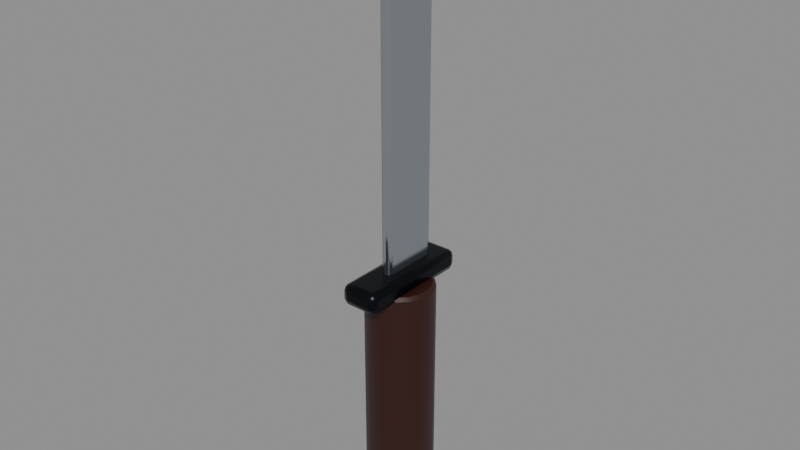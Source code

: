# Source: combat_knife.blend  (saved by Blender 4.2.67; exported with 4.5.12 LTS)
import bpy
from mathutils import Matrix  # noqa: F401  (used for matrix-valued properties, if any)

bpy.ops.wm.read_factory_settings(use_empty=True)
scene = bpy.context.scene
scene.name = 'Scene'

# ---- materials (node trees are filled in below, after node groups)
mat_bakelite = bpy.data.materials.new('Bakelite')
mat_darksteel = bpy.data.materials.new('DarkSteel')
mat_chrome = bpy.data.materials.new('Chrome')

# ---- material node trees
mat_bakelite.use_nodes = True; mat_bakelite.node_tree.nodes.clear()
_N = mat_bakelite.node_tree.nodes; _L = mat_bakelite.node_tree.links
n0 = _N.new('ShaderNodeBsdfPrincipled'); n0.name = 'Principled BSDF'; n0.location = (10, 300)
n0.inputs[0].default_value = (0.0331, 0.005981, 0.003096, 1.0)
n0.inputs[1].default_value = 0.05
n0.inputs[2].default_value = 0.45
n1 = _N.new('ShaderNodeOutputMaterial'); n1.name = 'Material Output'; n1.location = (300, 300)
_L.new(n0.outputs[0], n1.inputs[0])
n1.is_active_output = True
mat_darksteel.use_nodes = True; mat_darksteel.node_tree.nodes.clear()
_N = mat_darksteel.node_tree.nodes; _L = mat_darksteel.node_tree.links
n0 = _N.new('ShaderNodeBsdfPrincipled'); n0.name = 'Principled BSDF'; n0.location = (10, 300)
n0.inputs[0].default_value = (0.01165, 0.01341, 0.01739, 1.0)
n0.inputs[1].default_value = 0.88
n0.inputs[2].default_value = 0.28
n1 = _N.new('ShaderNodeOutputMaterial'); n1.name = 'Material Output'; n1.location = (300, 300)
_L.new(n0.outputs[0], n1.inputs[0])
n1.is_active_output = True
mat_chrome.use_nodes = True; mat_chrome.node_tree.nodes.clear()
_N = mat_chrome.node_tree.nodes; _L = mat_chrome.node_tree.links
n0 = _N.new('ShaderNodeBsdfPrincipled'); n0.name = 'Principled BSDF'; n0.location = (10, 300)
n0.inputs[0].default_value = (0.5071, 0.5542, 0.6038, 1.0)
n0.inputs[1].default_value = 0.95
n0.inputs[2].default_value = 0.16
n1 = _N.new('ShaderNodeOutputMaterial'); n1.name = 'Material Output'; n1.location = (300, 300)
_L.new(n0.outputs[0], n1.inputs[0])
n1.is_active_output = True

# ---- meshes
me_cylinder = bpy.data.meshes.new('Cylinder')
me_cylinder.from_pydata([(-2.91e-11, 0.01448, -0.0575), (0.0, 0.016, -0.056), (2.91e-11, 0.01448, 0.0575), (0.0, 0.016, 0.056), (0.004475, 0.01377, -0.0575), (0.004944, 0.01522, -0.056), (0.004475, 0.01377, 0.0575), (0.004944, 0.01522, 0.056), (0.008512, 0.01172, -0.0575), (0.009405, 0.01294, -0.056), (0.008512, 0.01172, 0.0575), (0.009405, 0.01294, 0.056), (0.01172, 0.008512, -0.0575), (0.01294, 0.009405, -0.056), (0.01172, 0.008512, 0.0575), (0.01294, 0.009405, 0.056), (0.01377, 0.004475, -0.0575), (0.01522, 0.004944, -0.056), (0.01377, 0.004475, 0.0575), (0.01522, 0.004944, 0.056), (0.01448, 2.91e-11, -0.0575), (0.016, 0.0, -0.056), (0.01448, -2.91e-11, 0.0575), (0.016, 0.0, 0.056), (0.01377, -0.004475, -0.0575), (0.01522, -0.004944, -0.056), (0.01377, -0.004475, 0.0575), (0.01522, -0.004944, 0.056), (0.01172, -0.008512, -0.0575), (0.01294, -0.009405, -0.056), (0.01172, -0.008512, 0.0575), (0.01294, -0.009405, 0.056), (0.008512, -0.01172, -0.0575), (0.009405, -0.01294, -0.056), (0.008512, -0.01172, 0.0575), (0.009405, -0.01294, 0.056), (0.004475, -0.01377, -0.0575), (0.004944, -0.01522, -0.056), (0.004475, -0.01377, 0.0575), (0.004944, -0.01522, 0.056), (2.91e-11, -0.01448, -0.0575), (0.0, -0.016, -0.056), (-2.91e-11, -0.01448, 0.0575), (0.0, -0.016, 0.056), (-0.004475, -0.01377, -0.0575), (-0.004944, -0.01522, -0.056), (-0.004475, -0.01377, 0.0575), (-0.004944, -0.01522, 0.056), (-0.008512, -0.01172, -0.0575), (-0.009405, -0.01294, -0.056), (-0.008512, -0.01172, 0.0575), (-0.009405, -0.01294, 0.056), (-0.01172, -0.008512, -0.0575), (-0.01294, -0.009405, -0.056), (-0.01172, -0.008512, 0.0575), (-0.01294, -0.009405, 0.056), (-0.01377, -0.004475, -0.0575), (-0.01522, -0.004944, -0.056), (-0.01377, -0.004475, 0.0575), (-0.01522, -0.004944, 0.056), (-0.01448, -2.91e-11, -0.0575), (-0.016, 0.0, -0.056), (-0.01448, 2.91e-11, 0.0575), (-0.016, 0.0, 0.056), (-0.01377, 0.004475, -0.0575), (-0.01522, 0.004944, -0.056), (-0.01377, 0.004475, 0.0575), (-0.01522, 0.004944, 0.056), (-0.01172, 0.008512, -0.0575), (-0.01294, 0.009405, -0.056), (-0.01172, 0.008512, 0.0575), (-0.01294, 0.009405, 0.056), (-0.008512, 0.01172, -0.0575), (-0.009405, 0.01294, -0.056), (-0.008512, 0.01172, 0.0575), (-0.009405, 0.01294, 0.056), (-0.004475, 0.01377, -0.0575), (-0.004944, 0.01522, -0.056), (-0.004475, 0.01377, 0.0575), (-0.004944, 0.01522, 0.056), (-0.006, -0.025, 0.055), (-0.006, -0.028, 0.058), (-0.009, -0.025, 0.058), (-0.006, -0.02712, 0.05588), (-0.007732, -0.02673, 0.05627), (-0.008121, -0.02712, 0.058), (-0.008121, -0.025, 0.05588), (-0.006, -0.028, 0.062), (-0.006, -0.025, 0.065), (-0.009, -0.025, 0.062), (-0.006, -0.02712, 0.06412), (-0.007732, -0.02673, 0.06373), (-0.008121, -0.025, 0.06412), (-0.008121, -0.02712, 0.062), (-0.006, 0.025, 0.055), (-0.009, 0.025, 0.058), (-0.006, 0.028, 0.058), (-0.008121, 0.025, 0.05588), (-0.007732, 0.02673, 0.05627), (-0.008121, 0.02712, 0.058), (-0.006, 0.02712, 0.05588), (-0.006, 0.025, 0.065), (-0.006, 0.028, 0.062), (-0.009, 0.025, 0.062), (-0.006, 0.02712, 0.06412), (-0.007732, 0.02673, 0.06373), (-0.008121, 0.02712, 0.062), (-0.008121, 0.025, 0.06412), (0.006, -0.025, 0.055), (0.009, -0.025, 0.058), (0.006, -0.028, 0.058), (0.008121, -0.025, 0.05588), (0.007732, -0.02673, 0.05627), (0.008121, -0.02712, 0.058), (0.006, -0.02712, 0.05588), (0.006, -0.025, 0.065), (0.006, -0.028, 0.062), (0.009, -0.025, 0.062), (0.006, -0.02712, 0.06412), (0.007732, -0.02673, 0.06373), (0.008121, -0.02712, 0.062), (0.008121, -0.025, 0.06412), (0.006, 0.025, 0.055), (0.006, 0.028, 0.058), (0.009, 0.025, 0.058), (0.006, 0.02712, 0.05588), (0.007732, 0.02673, 0.05627), (0.008121, 0.02712, 0.058), (0.008121, 0.025, 0.05588), (0.006, 0.025, 0.065), (0.009, 0.025, 0.062), (0.006, 0.028, 0.062), (0.008121, 0.025, 0.06412), (0.007732, 0.02673, 0.06373), (0.008121, 0.02712, 0.062), (0.006, 0.02712, 0.06412), (-0.0005, -0.008, 0.0625), (-0.0005, -0.01, 0.0645), (-0.0025, -0.008, 0.0645), (-0.0005, -0.009414, 0.06309), (-0.001655, -0.009155, 0.06335), (-0.001914, -0.009414, 0.0645), (-0.001914, -0.008, 0.06309), (-0.0005, -0.01, 0.2255), (-0.0005, -0.008, 0.2275), (-0.0025, -0.008, 0.2255), (-0.0005, -0.009414, 0.2269), (-0.001655, -0.009155, 0.2267), (-0.001914, -0.008, 0.2269), (-0.001914, -0.009414, 0.2255), (-0.0005, 0.016, 0.0625), (-0.0025, 0.016, 0.0645), (-0.0005, 0.018, 0.0645), (-0.001914, 0.016, 0.06309), (-0.001655, 0.01715, 0.06335), (-0.001914, 0.01741, 0.0645), (-0.0005, 0.01741, 0.06309), (-0.0005, 0.016, 0.2275), (-0.0005, 0.018, 0.2255), (-0.0025, 0.016, 0.2255), (-0.0005, 0.01741, 0.2269), (-0.001655, 0.01715, 0.2267), (-0.001914, 0.01741, 0.2255), (-0.001914, 0.016, 0.2269), (0.0005, -0.008, 0.0625), (0.0025, -0.008, 0.0645), (0.0005, -0.01, 0.0645), (0.001914, -0.008, 0.06309), (0.001655, -0.009155, 0.06335), (0.001914, -0.009414, 0.0645), (0.0005, -0.009414, 0.06309), (0.0005, -0.008, 0.2275), (0.0005, -0.01, 0.2255), (0.0025, -0.008, 0.2255), (0.0005, -0.009414, 0.2269), (0.001655, -0.009155, 0.2267), (0.001914, -0.009414, 0.2255), (0.001914, -0.008, 0.2269), (0.0005, 0.016, 0.0625), (0.0005, 0.018, 0.0645), (0.0025, 0.016, 0.0645), (0.0005, 0.01741, 0.06309), (0.001655, 0.01715, 0.06335), (0.001914, 0.01741, 0.0645), (0.001914, 0.016, 0.06309), (0.0005, 0.016, 0.2275), (0.0025, 0.016, 0.2255), (0.0005, 0.018, 0.2255), (0.001914, 0.016, 0.2269), (0.001655, 0.01715, 0.2267), (0.001914, 0.01741, 0.2255), (0.0005, 0.01741, 0.2269)], [], [(77, 79, 3, 1), (9, 11, 15, 13), (13, 15, 19, 17), (17, 19, 23, 21), (21, 23, 27, 25), (25, 27, 31, 29), (29, 31, 35, 33), (33, 35, 39, 37), (37, 39, 43, 41), (41, 43, 47, 45), (45, 47, 51, 49), (49, 51, 55, 53), (53, 55, 59, 57), (57, 59, 63, 61), (61, 63, 67, 65), (65, 67, 71, 69), (69, 71, 75, 73), (73, 75, 79, 77), (5, 7, 11, 9), (6, 2, 78, 74, 70, 66, 62, 58, 54, 50, 46, 42, 38, 34, 30, 26, 22, 18, 14, 10), (1, 3, 7, 5), (1, 5, 4, 0), (7, 3, 2, 6), (5, 9, 8, 4), (11, 7, 6, 10), (9, 13, 12, 8), (15, 11, 10, 14), (13, 17, 16, 12), (19, 15, 14, 18), (17, 21, 20, 16), (23, 19, 18, 22), (21, 25, 24, 20), (27, 23, 22, 26), (25, 29, 28, 24), (31, 27, 26, 30), (29, 33, 32, 28), (35, 31, 30, 34), (33, 37, 36, 32), (39, 35, 34, 38), (37, 41, 40, 36), (43, 39, 38, 42), (41, 45, 44, 40), (47, 43, 42, 46), (45, 49, 48, 44), (51, 47, 46, 50), (49, 53, 52, 48), (55, 51, 50, 54), (53, 57, 56, 52), (59, 55, 54, 58), (57, 61, 60, 56), (63, 59, 58, 62), (61, 65, 64, 60), (67, 63, 62, 66), (65, 69, 68, 64), (71, 67, 66, 70), (69, 73, 72, 68), (75, 71, 70, 74), (73, 77, 76, 72), (79, 75, 74, 78), (77, 1, 0, 76), (3, 79, 78, 2), (0, 4, 8, 12, 16, 20, 24, 28, 32, 36, 40, 44, 48, 52, 56, 60, 64, 68, 72, 76), (110, 116, 87, 81), (124, 130, 117, 109), (129, 101, 88, 115), (82, 89, 103, 95), (96, 102, 131, 123), (80, 83, 84, 86), (81, 85, 84, 83), (82, 86, 84, 85), (87, 90, 91, 93), (88, 92, 91, 90), (89, 93, 91, 92), (94, 97, 98, 100), (95, 99, 98, 97), (96, 100, 98, 99), (101, 104, 105, 107), (102, 106, 105, 104), (103, 107, 105, 106), (108, 111, 112, 114), (109, 113, 112, 111), (110, 114, 112, 113), (115, 118, 119, 121), (116, 120, 119, 118), (117, 121, 119, 120), (122, 125, 126, 128), (123, 127, 126, 125), (124, 128, 126, 127), (129, 132, 133, 135), (130, 134, 133, 132), (131, 135, 133, 134), (94, 80, 86, 97), (97, 86, 82, 95), (81, 87, 93, 85), (85, 93, 89, 82), (88, 101, 107, 92), (92, 107, 103, 89), (102, 96, 99, 106), (106, 99, 95, 103), (122, 94, 100, 125), (125, 100, 96, 123), (101, 129, 135, 104), (104, 135, 131, 102), (130, 124, 127, 134), (134, 127, 123, 131), (108, 122, 128, 111), (111, 128, 124, 109), (129, 115, 121, 132), (132, 121, 117, 130), (116, 110, 113, 120), (120, 113, 109, 117), (80, 108, 114, 83), (83, 114, 110, 81), (115, 88, 90, 118), (118, 90, 87, 116), (94, 122, 108, 80), (166, 172, 143, 137), (180, 186, 173, 165), (185, 157, 144, 171), (138, 145, 159, 151), (152, 158, 187, 179), (136, 139, 140, 142), (137, 141, 140, 139), (138, 142, 140, 141), (143, 146, 147, 149), (144, 148, 147, 146), (145, 149, 147, 148), (150, 153, 154, 156), (151, 155, 154, 153), (152, 156, 154, 155), (157, 160, 161, 163), (158, 162, 161, 160), (159, 163, 161, 162), (164, 167, 168, 170), (165, 169, 168, 167), (166, 170, 168, 169), (171, 174, 175, 177), (172, 176, 175, 174), (173, 177, 175, 176), (178, 181, 182, 184), (179, 183, 182, 181), (180, 184, 182, 183), (185, 188, 189, 191), (186, 190, 189, 188), (187, 191, 189, 190), (150, 136, 142, 153), (153, 142, 138, 151), (137, 143, 149, 141), (141, 149, 145, 138), (144, 157, 163, 148), (148, 163, 159, 145), (158, 152, 155, 162), (162, 155, 151, 159), (178, 150, 156, 181), (181, 156, 152, 179), (157, 185, 191, 160), (160, 191, 187, 158), (186, 180, 183, 190), (190, 183, 179, 187), (164, 178, 184, 167), (167, 184, 180, 165), (185, 171, 177, 188), (188, 177, 173, 186), (172, 166, 169, 176), (176, 169, 165, 173), (136, 164, 170, 139), (139, 170, 166, 137), (171, 144, 146, 174), (174, 146, 143, 172), (150, 178, 164, 136)])
me_cylinder.polygons.foreach_set('use_smooth', [True] * 170)
me_cylinder.polygons.foreach_set('material_index', [0, 0, 0, 0, 0, 0, 0, 0, 0, 0, 0, 0, 0, 0, 0, 0, 0, 0, 0, 0, 0, 0, 0, 0, 0, 0, 0, 0, 0, 0, 0, 0, 0, 0, 0, 0, 0, 0, 0, 0, 0, 0, 0, 0, 0, 0, 0, 0, 0, 0, 0, 0, 0, 0, 0, 0, 0, 0, 0, 0, 0, 0, 1, 1, 1, 1, 1, 1, 1, 1, 1, 1, 1, 1, 1, 1, 1, 1, 1, 1, 1, 1, 1, 1, 1, 1, 1, 1, 1, 1, 1, 1, 1, 1, 1, 1, 1, 1, 1, 1, 1, 1, 1, 1, 1, 1, 1, 1, 1, 1, 1, 1, 1, 1, 1, 1, 2, 2, 2, 2, 2, 2, 2, 2, 2, 2, 2, 2, 2, 2, 2, 2, 2, 2, 2, 2, 2, 2, 2, 2, 2, 2, 2, 2, 2, 2, 2, 2, 2, 2, 2, 2, 2, 2, 2, 2, 2, 2, 2, 2, 2, 2, 2, 2, 2, 2, 2, 2, 2, 2])
_k = set([(0, 4), (0, 76), (1, 5), (1, 77), (2, 6), (2, 78), (3, 7), (3, 79), (4, 8), (5, 9), (6, 10), (7, 11), (8, 12), (9, 13), (10, 14), (11, 15), (12, 16), (13, 17), (14, 18), (15, 19), (16, 20), (17, 21), (18, 22), (19, 23), (20, 24), (21, 25), (22, 26), (23, 27), (24, 28), (25, 29), (26, 30), (27, 31), (28, 32), (29, 33), (30, 34), (31, 35), (32, 36), (33, 37), (34, 38), (35, 39), (36, 40), (37, 41), (38, 42), (39, 43), (40, 44), (41, 45), (42, 46), (43, 47), (44, 48), (45, 49), (46, 50), (47, 51), (48, 52), (49, 53), (50, 54), (51, 55), (52, 56), (53, 57), (54, 58), (55, 59), (56, 60), (57, 61), (58, 62), (59, 63), (60, 64), (61, 65), (62, 66), (63, 67), (64, 68), (65, 69), (66, 70), (67, 71), (68, 72), (69, 73), (70, 74), (71, 75), (72, 76), (73, 77), (74, 78), (75, 79), (80, 94), (80, 108), (81, 87), (81, 110), (82, 89), (82, 95), (87, 116), (88, 101), (88, 115), (89, 103), (94, 122), (95, 103), (96, 102), (96, 123), (101, 129), (102, 131), (108, 122), (109, 117), (109, 124), (110, 116), (115, 129), (117, 130), (123, 131), (124, 130), (136, 150), (136, 164), (137, 143), (137, 166), (138, 145), (138, 151), (143, 172), (144, 157), (144, 171), (145, 159), (150, 178), (151, 159), (152, 158), (152, 179), (157, 185), (158, 187), (164, 178), (165, 173), (165, 180), (166, 172), (171, 185), (173, 186), (179, 187), (180, 186)])
me_cylinder.attributes.new('sharp_edge', 'BOOLEAN', 'EDGE').data.foreach_set('value', [ (min(e.vertices), max(e.vertices)) in _k for e in me_cylinder.edges])
_uv = me_cylinder.uv_layers.new(name='UVMap')
_uv.uv.foreach_set('vector', [0.753, 0.5761, 0.753, 0.007478, 0.7792, 0.006241, 0.7792, 0.5748, 0.3165, 0.6097, 0.3165, 0.01422, 0.3353, 0.01422, 0.3353, 0.6097, 0.3353, 0.6097, 0.3353, 0.01422, 0.359, 0.01422, 0.359, 0.6097, 0.359, 0.6097, 0.359, 0.01422, 0.3853, 0.01422, 0.3853, 0.6097, 0.3853, 0.6097, 0.3853, 0.01422, 0.4116, 0.01422, 0.4116, 0.6097, 0.4116, 0.6097, 0.4116, 0.01422, 0.4353, 0.01422, 0.4353, 0.6097, 0.4353, 0.6097, 0.4353, 0.01422, 0.4541, 0.01422, 0.4541, 0.6097, 0.6167, 0.6097, 0.6167, 0.01422, 0.6405, 0.01422, 0.6405, 0.6097, 0.6405, 0.6097, 0.6405, 0.01422, 0.6668, 0.01422, 0.6668, 0.6097, 0.6668, 0.6097, 0.6668, 0.01422, 0.693, 0.01422, 0.693, 0.6097, 0.693, 0.6097, 0.693, 0.01422, 0.7168, 0.01422, 0.7168, 0.6097, 0.4666, 0.6097, 0.4666, 0.01422, 0.4854, 0.01422, 0.4854, 0.6097, 0.4854, 0.6097, 0.4854, 0.01422, 0.5092, 0.01422, 0.5092, 0.6097, 0.5092, 0.6097, 0.5092, 0.01422, 0.5354, 0.01422, 0.5354, 0.6097, 0.5354, 0.6097, 0.5354, 0.01422, 0.5617, 0.01422, 0.5617, 0.6097, 0.5617, 0.6097, 0.5617, 0.01422, 0.5854, 0.01422, 0.5854, 0.6097, 0.5854, 0.6097, 0.5854, 0.01422, 0.6043, 0.01422, 0.6043, 0.6097, 0.7292, 0.5797, 0.7292, 0.01107, 0.753, 0.007478, 0.753, 0.5761, 0.8055, 0.5761, 0.8055, 0.007478, 0.8292, 0.01107, 0.8292, 0.5797, 0.6328, 0.6926, 0.6328, 0.7167, 0.6257, 0.7397, 0.6124, 0.7594, 0.5939, 0.7739, 0.5723, 0.7817, 0.5495, 0.7821, 0.5279, 0.775, 0.5095, 0.7612, 0.4961, 0.742, 0.489, 0.7192, 0.489, 0.6952, 0.4961, 0.6722, 0.5095, 0.6525, 0.5279, 0.638, 0.5495, 0.6302, 0.5723, 0.6298, 0.5939, 0.6368, 0.6124, 0.6506, 0.6257, 0.6699, 0.7792, 0.5748, 0.7792, 0.006241, 0.8055, 0.007478, 0.8055, 0.5761, 0.7792, 0.5748, 0.8055, 0.5761, 0.803, 0.586, 0.7792, 0.5849, 0.6429, 0.6916, 0.6429, 0.7182, 0.6328, 0.7167, 0.6328, 0.6926, 0.8055, 0.5761, 0.8292, 0.5797, 0.8245, 0.5892, 0.803, 0.586, 0.6352, 0.6665, 0.6429, 0.6916, 0.6328, 0.6926, 0.6257, 0.6699, 0.3167, 0.6676, 0.3324, 0.6461, 0.3381, 0.6518, 0.3239, 0.6713, 0.6204, 0.6452, 0.6352, 0.6665, 0.6257, 0.6699, 0.6124, 0.6506, 0.3324, 0.6461, 0.3539, 0.6304, 0.3576, 0.6376, 0.3381, 0.6518, 0.6, 0.63, 0.6204, 0.6452, 0.6124, 0.6506, 0.5939, 0.6368, 0.3539, 0.6304, 0.3792, 0.6222, 0.3805, 0.6302, 0.3576, 0.6376, 0.5761, 0.6222, 0.6, 0.63, 0.5939, 0.6368, 0.5723, 0.6298, 0.3792, 0.6222, 0.4058, 0.6222, 0.4046, 0.6302, 0.3805, 0.6302, 0.4116, 0.01422, 0.3853, 0.01422, 0.3853, 0.006241, 0.4091, 0.006241, 0.4058, 0.6222, 0.4312, 0.6304, 0.4275, 0.6376, 0.4046, 0.6302, 0.4353, 0.01422, 0.4116, 0.01422, 0.4091, 0.006241, 0.4306, 0.006241, 0.4312, 0.6304, 0.4527, 0.6461, 0.447, 0.6518, 0.4275, 0.6376, 0.5067, 0.6473, 0.527, 0.6313, 0.5279, 0.638, 0.5095, 0.6525, 0.4527, 0.6461, 0.4683, 0.6676, 0.4611, 0.6713, 0.447, 0.6518, 0.6405, 0.01422, 0.6167, 0.01422, 0.6215, 0.006241, 0.643, 0.006241, 0.4683, 0.6676, 0.4766, 0.6929, 0.4686, 0.6942, 0.4611, 0.6713, 0.6668, 0.01422, 0.6405, 0.01422, 0.643, 0.006241, 0.6668, 0.006241, 0.4766, 0.6929, 0.4766, 0.7195, 0.4686, 0.7183, 0.4686, 0.6942, 0.693, 0.01422, 0.6668, 0.01422, 0.6668, 0.006241, 0.6905, 0.006241, 0.4766, 0.7195, 0.4683, 0.7448, 0.4611, 0.7412, 0.4686, 0.7183, 0.7168, 0.01422, 0.693, 0.01422, 0.6905, 0.006241, 0.712, 0.006241, 0.4683, 0.7448, 0.4527, 0.7664, 0.447, 0.7607, 0.4611, 0.7412, 0.5067, 0.7674, 0.4919, 0.7462, 0.4961, 0.742, 0.5095, 0.7612, 0.4527, 0.7664, 0.4312, 0.782, 0.4275, 0.7748, 0.447, 0.7607, 0.5092, 0.01422, 0.4854, 0.01422, 0.4902, 0.006241, 0.5117, 0.006241, 0.4312, 0.782, 0.4058, 0.7902, 0.4046, 0.7823, 0.4275, 0.7748, 0.5354, 0.01422, 0.5092, 0.01422, 0.5117, 0.006241, 0.5354, 0.006241, 0.4058, 0.7902, 0.3792, 0.7902, 0.3805, 0.7823, 0.4046, 0.7823, 0.5761, 0.79, 0.5509, 0.7905, 0.5495, 0.7821, 0.5723, 0.7817, 0.3792, 0.7902, 0.3539, 0.782, 0.3576, 0.7748, 0.3805, 0.7823, 0.6, 0.7814, 0.5761, 0.79, 0.5723, 0.7817, 0.5939, 0.7739, 0.3539, 0.782, 0.3324, 0.7664, 0.3381, 0.7607, 0.3576, 0.7748, 0.6204, 0.7654, 0.6, 0.7814, 0.5939, 0.7739, 0.6124, 0.7594, 0.7292, 0.5797, 0.753, 0.5761, 0.7554, 0.586, 0.734, 0.5892, 0.6352, 0.7436, 0.6204, 0.7654, 0.6124, 0.7594, 0.6257, 0.7397, 0.753, 0.5761, 0.7792, 0.5748, 0.7792, 0.5849, 0.7554, 0.586, 0.6429, 0.7182, 0.6352, 0.7436, 0.6257, 0.7397, 0.6328, 0.7167, 0.3165, 0.7183, 0.3165, 0.6942, 0.3239, 0.6713, 0.3381, 0.6518, 0.3576, 0.6376, 0.3805, 0.6302, 0.4046, 0.6302, 0.4275, 0.6376, 0.447, 0.6518, 0.4611, 0.6713, 0.4686, 0.6942, 0.4686, 0.7183, 0.4611, 0.7412, 0.447, 0.7607, 0.4275, 0.7748, 0.4046, 0.7823, 0.3805, 0.7823, 0.3576, 0.7748, 0.3381, 0.7607, 0.3239, 0.7412, 0.4653, 0.8778, 0.444, 0.8778, 0.444, 0.814, 0.4653, 0.814, 0.688, 0.8993, 0.6667, 0.8993, 0.6667, 0.6335, 0.688, 0.6335, 0.9496, 0.2662, 0.8858, 0.2662, 0.8858, 0.01534, 0.9496, 0.01534, 0.9071, 0.568, 0.8858, 0.568, 0.8858, 0.3022, 0.9071, 0.3022, 0.4081, 0.8778, 0.3878, 0.8778, 0.3878, 0.814, 0.4081, 0.814, 0.8043, 0.613, 0.8043, 0.6017, 0.8135, 0.6038, 0.8156, 0.613, 0.4653, 0.814, 0.4653, 0.8027, 0.4745, 0.8048, 0.4766, 0.814, 0.9071, 0.568, 0.9184, 0.568, 0.9163, 0.5772, 0.9071, 0.5793, 0.444, 0.814, 0.4327, 0.814, 0.4348, 0.8048, 0.444, 0.8027, 0.8858, 0.01534, 0.8746, 0.01689, 0.8766, 0.008879, 0.8858, 0.006241, 0.8858, 0.568, 0.8858, 0.5793, 0.8766, 0.5772, 0.8746, 0.568, 0.8043, 0.8788, 0.8156, 0.8788, 0.8135, 0.888, 0.8043, 0.8901, 0.9071, 0.3022, 0.9071, 0.2909, 0.9163, 0.293, 0.9184, 0.3022, 0.4081, 0.8778, 0.4203, 0.8778, 0.4189, 0.887, 0.4095, 0.8891, 0.8858, 0.2662, 0.8858, 0.2784, 0.8766, 0.2772, 0.8746, 0.2678, 0.3878, 0.8778, 0.3892, 0.8891, 0.381, 0.887, 0.3784, 0.8778, 0.8858, 0.3022, 0.8746, 0.3022, 0.8766, 0.293, 0.8858, 0.2909, 0.7405, 0.613, 0.7292, 0.613, 0.7313, 0.6038, 0.7405, 0.6017, 0.688, 0.6335, 0.688, 0.6222, 0.6972, 0.6243, 0.6992, 0.6335, 0.4653, 0.8778, 0.4766, 0.8778, 0.4745, 0.887, 0.4653, 0.8891, 0.9496, 0.01534, 0.9496, 0.006241, 0.9589, 0.008879, 0.9609, 0.01689, 0.444, 0.8778, 0.444, 0.8891, 0.4348, 0.887, 0.4327, 0.8778, 0.6667, 0.6335, 0.6554, 0.6335, 0.6575, 0.6243, 0.6667, 0.6222, 0.7405, 0.8788, 0.7405, 0.8901, 0.7313, 0.888, 0.7292, 0.8788, 0.4081, 0.814, 0.4095, 0.8027, 0.4189, 0.8048, 0.4203, 0.814, 0.688, 0.8993, 0.6992, 0.8993, 0.6972, 0.9085, 0.688, 0.9106, 0.9496, 0.2662, 0.9609, 0.2678, 0.9589, 0.2772, 0.9496, 0.2784, 0.6667, 0.8993, 0.6667, 0.9106, 0.6575, 0.9085, 0.6554, 0.8993, 0.3878, 0.814, 0.3784, 0.814, 0.381, 0.8048, 0.3892, 0.8027, 0.8043, 0.8788, 0.8043, 0.613, 0.8156, 0.613, 0.8156, 0.8788, 0.9184, 0.3022, 0.9184, 0.568, 0.9071, 0.568, 0.9071, 0.3022, 0.4653, 0.814, 0.444, 0.814, 0.444, 0.8027, 0.4653, 0.8027, 0.9071, 0.5793, 0.8858, 0.5793, 0.8858, 0.568, 0.9071, 0.568, 0.8858, 0.01534, 0.8858, 0.2662, 0.8746, 0.2678, 0.8746, 0.01689, 0.8746, 0.568, 0.8746, 0.3022, 0.8858, 0.3022, 0.8858, 0.568, 0.3878, 0.8778, 0.4081, 0.8778, 0.4095, 0.8891, 0.3892, 0.8891, 0.8858, 0.2909, 0.9071, 0.2909, 0.9071, 0.3022, 0.8858, 0.3022, 0.7405, 0.8788, 0.8043, 0.8788, 0.8043, 0.8901, 0.7405, 0.8901, 0.4203, 0.814, 0.4203, 0.8778, 0.4081, 0.8778, 0.4081, 0.814, 0.8858, 0.2662, 0.9496, 0.2662, 0.9496, 0.2784, 0.8858, 0.2784, 0.3784, 0.8778, 0.3784, 0.814, 0.3878, 0.814, 0.3878, 0.8778, 0.6667, 0.8993, 0.688, 0.8993, 0.688, 0.9106, 0.6667, 0.9106, 0.3892, 0.8027, 0.4095, 0.8027, 0.4081, 0.814, 0.3878, 0.814, 0.7405, 0.613, 0.7405, 0.8788, 0.7292, 0.8788, 0.7292, 0.613, 0.6992, 0.6335, 0.6992, 0.8993, 0.688, 0.8993, 0.688, 0.6335, 0.9496, 0.2662, 0.9496, 0.01534, 0.9609, 0.01689, 0.9609, 0.2678, 0.6554, 0.8993, 0.6554, 0.6335, 0.6667, 0.6335, 0.6667, 0.8993, 0.444, 0.8778, 0.4653, 0.8778, 0.4653, 0.8891, 0.444, 0.8891, 0.6667, 0.6222, 0.688, 0.6222, 0.688, 0.6335, 0.6667, 0.6335, 0.8043, 0.613, 0.7405, 0.613, 0.7405, 0.6017, 0.8043, 0.6017, 0.4766, 0.814, 0.4766, 0.8778, 0.4653, 0.8778, 0.4653, 0.814, 0.9496, 0.01534, 0.8858, 0.01534, 0.8858, 0.006241, 0.9496, 0.006241, 0.4327, 0.8778, 0.4327, 0.814, 0.444, 0.814, 0.444, 0.8778, 0.8043, 0.8788, 0.7405, 0.8788, 0.7405, 0.613, 0.8043, 0.613, 0.8492, 0.8698, 0.8492, 0.01376, 0.8546, 0.01376, 0.8546, 0.8698, 0.01376, 0.8698, 0.01376, 0.01376, 0.1414, 0.01376, 0.1414, 0.8698, 0.8874, 0.8734, 0.8821, 0.8734, 0.8821, 0.753, 0.8874, 0.753, 0.1689, 0.8698, 0.1689, 0.01376, 0.2965, 0.01376, 0.2965, 0.8698, 0.9809, 0.8299, 0.9809, 0.0125, 0.9862, 0.0125, 0.9862, 0.8299, 0.8874, 0.5993, 0.8874, 0.5918, 0.8935, 0.5932, 0.8949, 0.5993, 0.8546, 0.8698, 0.8621, 0.8698, 0.8607, 0.8759, 0.8546, 0.8773, 0.1689, 0.8698, 0.1689, 0.8773, 0.1627, 0.8759, 0.1614, 0.8698, 0.8546, 0.01376, 0.8546, 0.006241, 0.8607, 0.007621, 0.8621, 0.01376, 0.8821, 0.753, 0.8746, 0.754, 0.8759, 0.7487, 0.8821, 0.7469, 0.1689, 0.01376, 0.1614, 0.01376, 0.1627, 0.007621, 0.1689, 0.006241, 0.8874, 0.7269, 0.8949, 0.7269, 0.8935, 0.7331, 0.8874, 0.7344, 0.2965, 0.8698, 0.304, 0.8698, 0.3026, 0.8759, 0.2965, 0.8773, 0.9809, 0.8299, 0.9809, 0.838, 0.9748, 0.8371, 0.9734, 0.8308, 0.8821, 0.8734, 0.8821, 0.8815, 0.8759, 0.8807, 0.8746, 0.8744, 0.9809, 0.0125, 0.9734, 0.01342, 0.9748, 0.007969, 0.9809, 0.006241, 0.2965, 0.01376, 0.2965, 0.006241, 0.3026, 0.007621, 0.304, 0.01376, 0.8821, 0.5993, 0.8746, 0.5993, 0.8759, 0.5932, 0.8821, 0.5918, 0.1414, 0.8698, 0.1489, 0.8698, 0.1475, 0.8759, 0.1414, 0.8773, 0.8492, 0.8698, 0.8492, 0.8773, 0.8431, 0.8759, 0.8417, 0.8698, 0.8874, 0.753, 0.8874, 0.7469, 0.8935, 0.7487, 0.8949, 0.754, 0.8492, 0.01376, 0.8417, 0.01376, 0.8431, 0.007621, 0.8492, 0.006241, 0.1414, 0.01376, 0.1414, 0.006241, 0.1475, 0.007621, 0.1489, 0.01376, 0.8821, 0.7269, 0.8821, 0.7344, 0.8759, 0.7331, 0.8746, 0.7269, 0.9862, 0.8299, 0.9938, 0.8308, 0.9924, 0.8371, 0.9862, 0.838, 0.01376, 0.8698, 0.01376, 0.8773, 0.007621, 0.8759, 0.006241, 0.8698, 0.8874, 0.8734, 0.8949, 0.8744, 0.8935, 0.8807, 0.8874, 0.8815, 0.01376, 0.01376, 0.006241, 0.01376, 0.007621, 0.007621, 0.01376, 0.006241, 0.9862, 0.0125, 0.9862, 0.006241, 0.9924, 0.007969, 0.9938, 0.01342, 0.8874, 0.7269, 0.8874, 0.5993, 0.8949, 0.5993, 0.8949, 0.7269, 0.2965, 0.8773, 0.1689, 0.8773, 0.1689, 0.8698, 0.2965, 0.8698, 0.8546, 0.8698, 0.8546, 0.01376, 0.8621, 0.01376, 0.8621, 0.8698, 0.1614, 0.8698, 0.1614, 0.01376, 0.1689, 0.01376, 0.1689, 0.8698, 0.8821, 0.753, 0.8821, 0.8734, 0.8746, 0.8744, 0.8746, 0.754, 0.1689, 0.006241, 0.2965, 0.006241, 0.2965, 0.01376, 0.1689, 0.01376, 0.9809, 0.0125, 0.9809, 0.8299, 0.9734, 0.8308, 0.9734, 0.01342, 0.304, 0.01376, 0.304, 0.8698, 0.2965, 0.8698, 0.2965, 0.01376, 0.8821, 0.7269, 0.8874, 0.7269, 0.8874, 0.7344, 0.8821, 0.7344, 0.9862, 0.838, 0.9809, 0.838, 0.9809, 0.8299, 0.9862, 0.8299, 0.8821, 0.8734, 0.8874, 0.8734, 0.8874, 0.8815, 0.8821, 0.8815, 0.9809, 0.006241, 0.9862, 0.006241, 0.9862, 0.0125, 0.9809, 0.0125, 0.01376, 0.01376, 0.01376, 0.8698, 0.006241, 0.8698, 0.006241, 0.01376, 0.9938, 0.01342, 0.9938, 0.8308, 0.9862, 0.8299, 0.9862, 0.0125, 0.8821, 0.5993, 0.8821, 0.7269, 0.8746, 0.7269, 0.8746, 0.5993, 0.1414, 0.8773, 0.01376, 0.8773, 0.01376, 0.8698, 0.1414, 0.8698, 0.8874, 0.8734, 0.8874, 0.753, 0.8949, 0.754, 0.8949, 0.8744, 0.01376, 0.006241, 0.1414, 0.006241, 0.1414, 0.01376, 0.01376, 0.01376, 0.8492, 0.01376, 0.8492, 0.8698, 0.8417, 0.8698, 0.8417, 0.01376, 0.1489, 0.01376, 0.1489, 0.8698, 0.1414, 0.8698, 0.1414, 0.01376, 0.8874, 0.5993, 0.8821, 0.5993, 0.8821, 0.5918, 0.8874, 0.5918, 0.8546, 0.8773, 0.8492, 0.8773, 0.8492, 0.8698, 0.8546, 0.8698, 0.8874, 0.753, 0.8821, 0.753, 0.8821, 0.7469, 0.8874, 0.7469, 0.8492, 0.006241, 0.8546, 0.006241, 0.8546, 0.01376, 0.8492, 0.01376, 0.8874, 0.7269, 0.8821, 0.7269, 0.8821, 0.5993, 0.8874, 0.5993])
me_cylinder.materials.append(mat_bakelite)
me_cylinder.materials.append(mat_darksteel)
me_cylinder.materials.append(mat_chrome)
me_cylinder.update()

# ---- objects
ob_combatknife = bpy.data.objects.new('CombatKnife', me_cylinder)

# ---- transforms, parenting, visibility, modifiers, constraints
ob_combatknife.location = (0.0, 0.0, 0.0)

# ---- collection membership
scene.collection.objects.link(ob_combatknife)

# ---- scene / render settings (as saved in the file)
scene.frame_start = 1; scene.frame_end = 250; scene.frame_set(1)
scene.render.engine = 'BLENDER_EEVEE_NEXT'
bpy.context.view_layer.update()

# ---- added for rendering (the .blend has no active camera and no usable light): camera, sun + grey world if the file has none
cam_auto = bpy.data.cameras.new('AutoCamera')
cam_auto.lens = 50.0
cam_auto.sensor_width = 36.0
cam_auto.clip_end = 1000.0
ob_auto_camera = bpy.data.objects.new('AutoCamera', cam_auto)
scene.collection.objects.link(ob_auto_camera)
ob_auto_camera.location = (0.270357, -0.324429, 0.301286)
ob_auto_camera.rotation_euler = (1.09748, -7.21219e-08, 0.694738)
scene.camera = ob_auto_camera
light_auto_sun = bpy.data.lights.new('AutoSun', 'SUN')
light_auto_sun.energy = 3.0
light_auto_sun.angle = 0.0523599
ob_auto_sun = bpy.data.objects.new('AutoSun', light_auto_sun)
scene.collection.objects.link(ob_auto_sun)
ob_auto_sun.rotation_euler = (0.872665, 0.174533, 0.523599)
if scene.world is None:
    world_auto = bpy.data.worlds.new('AutoWorld')
    world_auto.color = (0.3, 0.3, 0.3)
    scene.world = world_auto
bpy.context.view_layer.update()
